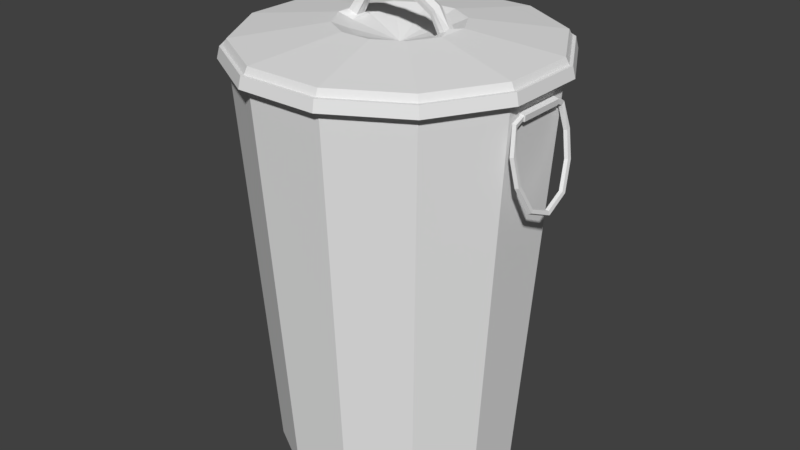 # Source: Trashcan1.blend  (saved by Blender 2.79.0; exported with 4.5.12 LTS)
import bpy
from mathutils import Matrix  # noqa: F401  (used for matrix-valued properties, if any)

bpy.ops.wm.read_factory_settings(use_empty=True)
scene = bpy.context.scene
scene.name = 'Scene'

# ---- collections
col_collection_1 = bpy.data.collections.new('Collection 1'); scene.collection.children.link(col_collection_1)

# ---- world
world_world = bpy.data.worlds.new('World'); scene.world = world_world
world_world.color = (0.05088, 0.05088, 0.05088)
world_world.use_sun_shadow = False
world_world.sun_shadow_jitter_overblur = 0.0
world_world.cycles.sampling_method = 'MANUAL'

# ---- meshes
me_cylinder = bpy.data.meshes.new('Cylinder')
me_cylinder.from_pydata([(15.52, 57.91, 0.5957), (19.24, 71.8, 200.6), (42.39, 42.39, 0.5957), (52.56, 52.56, 200.6), (57.91, 15.52, 0.5957), (71.8, 19.24, 200.6), (19.68, 73.44, 206.1), (53.76, 53.76, 206.1), (73.44, 19.68, 206.1), (20.42, 76.21, 200.6), (55.79, 55.79, 200.6), (76.21, 20.42, 200.6), (20.08, 74.93, 206.1), (54.85, 54.85, 206.1), (74.93, 20.08, 206.1), (19.24, 71.8, 209.4), (52.56, 52.56, 209.4), (71.8, 19.24, 209.4), (7.693, 28.71, 215.5), (21.02, 21.02, 215.5), (26.52, 3.306, 216.1), (5.824, 21.74, 212.7), (15.91, 15.91, 212.7), (22.48, 2.679, 214.2), (28.71, 7.693, 215.5), (21.74, 5.824, 212.7), (20.57, 2.773, 224.5), (18.3, 2.285, 221.2), (11.77, 2.773, 229.9), (10.67, 2.285, 226.0), (18.46, 18.46, 214.1), (25.22, 6.759, 214.1), (6.759, 25.22, 214.1), (24.39, 3.384, 215.3), (19.57, 2.686, 223.0), (11.42, 2.686, 228.1), (19.03, 71.02, 189.4), (51.99, 51.99, 189.4), (71.71, 11.98, 191.3), (19.15, 71.48, 196.0), (52.32, 52.32, 196.0), (71.9, 12.01, 194.0), (71.48, 19.15, 196.0), (71.02, 19.03, 189.4), (73.57, 12.01, 193.5), (73.37, 11.97, 191.6), (71.4, 12.02, 194.8), (71.1, 11.97, 190.6), (74.17, 12.02, 193.9), (73.88, 11.97, 191.1), (71.9, 17.7, 191.7), (71.7, 15.98, 189.6), (73.57, 17.37, 191.3), (73.37, 16.17, 189.8), (73.6, 21.11, 178.7), (73.52, 18.4, 178.1), (75.27, 20.57, 178.9), (75.15, 18.72, 178.4), (75.96, 19.87, 165.4), (75.67, 17.15, 166.0), (77.59, 19.32, 165.8), (77.32, 17.47, 166.2), (78.43, 13.01, 152.3), (77.91, 10.95, 154.1), (80.01, 12.59, 153.0), (79.59, 11.19, 154.2), (15.52, -57.91, 0.5957), (19.24, -71.8, 200.6), (42.39, -42.39, 0.5957), (52.56, -52.56, 200.6), (57.91, -15.52, 0.5957), (71.8, -19.24, 200.6), (19.68, -73.44, 206.1), (53.76, -53.76, 206.1), (73.44, -19.68, 206.1), (20.42, -76.21, 200.6), (55.79, -55.79, 200.6), (76.21, -20.42, 200.6), (20.08, -74.93, 206.1), (54.85, -54.85, 206.1), (74.93, -20.08, 206.1), (19.24, -71.8, 209.4), (52.56, -52.56, 209.4), (71.8, -19.24, 209.4), (7.693, -28.71, 215.5), (21.02, -21.02, 215.5), (26.52, -3.306, 216.1), (5.824, -21.74, 212.7), (15.91, -15.91, 212.7), (22.48, -2.679, 214.2), (28.71, -7.693, 215.5), (21.74, -5.824, 212.7), (20.57, -2.773, 224.5), (18.3, -2.285, 221.2), (11.77, -2.773, 229.9), (10.67, -2.285, 226.0), (21.74, 0.0, 212.7), (26.64, 0.0, 216.7), (22.22, 0.0, 214.2), (21.22, 0.0, 225.7), (18.57, 0.0, 221.5), (12.38, 0.0, 231.0), (11.07, 0.0, 226.2), (18.46, -18.46, 214.1), (25.22, -6.759, 214.1), (6.759, -25.22, 214.1), (24.39, -3.384, 215.3), (19.57, -2.686, 223.0), (11.42, -2.686, 228.1), (19.03, -71.02, 189.4), (51.99, -51.99, 189.4), (71.71, -11.98, 191.3), (19.15, -71.48, 196.0), (52.32, -52.32, 196.0), (71.9, -12.01, 194.0), (71.48, -19.15, 196.0), (71.02, -19.03, 189.4), (73.57, -12.01, 193.5), (73.37, -11.97, 191.6), (71.4, -12.02, 194.8), (71.1, -11.97, 190.6), (74.17, -12.02, 193.9), (73.88, -11.97, 191.1), (71.9, -17.7, 191.7), (71.7, -15.98, 189.6), (73.57, -17.37, 191.3), (73.37, -16.17, 189.8), (73.6, -21.11, 178.7), (73.52, -18.4, 178.1), (75.27, -20.57, 178.9), (75.15, -18.72, 178.4), (75.96, -19.87, 165.4), (75.67, -17.15, 166.0), (77.59, -19.32, 165.8), (77.32, -17.47, 166.2), (78.43, -13.01, 152.3), (77.91, -10.95, 154.1), (80.01, -12.59, 153.0), (79.59, -11.19, 154.2), (79.26, 0.0, 146.8), (78.58, 0.0, 149.5), (80.81, 0.0, 147.6), (80.28, 0.0, 149.5), (-15.52, 57.91, 0.5957), (-19.24, 71.8, 200.6), (-42.39, 42.39, 0.5957), (-52.56, 52.56, 200.6), (-57.91, 15.52, 0.5957), (-71.8, 19.24, 200.6), (-19.68, 73.44, 206.1), (-53.76, 53.76, 206.1), (-73.44, 19.68, 206.1), (-20.42, 76.21, 200.6), (-55.79, 55.79, 200.6), (-76.21, 20.42, 200.6), (-20.08, 74.93, 206.1), (-54.85, 54.85, 206.1), (-74.93, 20.08, 206.1), (-19.24, 71.8, 209.4), (-52.56, 52.56, 209.4), (-71.8, 19.24, 209.4), (-7.693, 28.71, 215.5), (-21.02, 21.02, 215.5), (-26.52, 3.306, 216.1), (-5.824, 21.74, 212.7), (-15.91, 15.91, 212.7), (-22.48, 2.679, 214.2), (-28.71, 7.693, 215.5), (-21.74, 5.824, 212.7), (-20.57, 2.773, 224.5), (-18.3, 2.285, 221.2), (-11.77, 2.773, 229.9), (-10.67, 2.285, 226.0), (-18.46, 18.46, 214.1), (-25.22, 6.759, 214.1), (-6.759, 25.22, 214.1), (-24.39, 3.384, 215.3), (-19.57, 2.686, 223.0), (-11.42, 2.686, 228.1), (0.0, 2.609, 231.5), (0.0, 2.166, 227.7), (0.0, 2.604, 229.6), (-19.03, 71.02, 189.4), (-51.99, 51.99, 189.4), (-71.71, 11.98, 191.3), (-19.15, 71.48, 196.0), (-52.32, 52.32, 196.0), (-71.9, 12.01, 194.0), (-71.48, 19.15, 196.0), (-71.02, 19.03, 189.4), (-73.57, 12.01, 193.5), (-73.37, 11.97, 191.6), (-71.4, 12.02, 194.8), (-71.1, 11.97, 190.6), (-74.17, 12.02, 193.9), (-73.88, 11.97, 191.1), (-71.9, 17.7, 191.7), (-71.7, 15.98, 189.6), (-73.57, 17.37, 191.3), (-73.37, 16.17, 189.8), (-73.6, 21.11, 178.7), (-73.52, 18.4, 178.1), (-75.27, 20.57, 178.9), (-75.15, 18.72, 178.4), (-75.96, 19.87, 165.4), (-75.67, 17.15, 166.0), (-77.59, 19.32, 165.8), (-77.32, 17.47, 166.2), (-78.43, 13.01, 152.3), (-77.91, 10.95, 154.1), (-80.01, 12.59, 153.0), (-79.59, 11.19, 154.2), (-15.52, -57.91, 0.5957), (-19.24, -71.8, 200.6), (-42.39, -42.39, 0.5957), (-52.56, -52.56, 200.6), (-57.91, -15.52, 0.5957), (-71.8, -19.24, 200.6), (-19.68, -73.44, 206.1), (-53.76, -53.76, 206.1), (-73.44, -19.68, 206.1), (-20.42, -76.21, 200.6), (-55.79, -55.79, 200.6), (-76.21, -20.42, 200.6), (-20.08, -74.93, 206.1), (-54.85, -54.85, 206.1), (-74.93, -20.08, 206.1), (-19.24, -71.8, 209.4), (-52.56, -52.56, 209.4), (-71.8, -19.24, 209.4), (-7.693, -28.71, 215.5), (-21.02, -21.02, 215.5), (-26.52, -3.306, 216.1), (-5.824, -21.74, 212.7), (-15.91, -15.91, 212.7), (-22.48, -2.679, 214.2), (-28.71, -7.693, 215.5), (-21.74, -5.824, 212.7), (-20.57, -2.773, 224.5), (-18.3, -2.285, 221.2), (-11.77, -2.773, 229.9), (-10.67, -2.285, 226.0), (-21.74, 0.0, 212.7), (-26.64, 0.0, 216.7), (-22.22, 0.0, 214.2), (-21.22, 0.0, 225.7), (-18.57, 0.0, 221.5), (-12.38, 0.0, 231.0), (-11.07, 0.0, 226.2), (-18.46, -18.46, 214.1), (-25.22, -6.759, 214.1), (-6.759, -25.22, 214.1), (-24.39, -3.384, 215.3), (-19.57, -2.686, 223.0), (-11.42, -2.686, 228.1), (0.0, 0.0, 206.0), (0.0, -2.609, 231.5), (0.0, -2.166, 227.7), (0.0, 0.0, 232.6), (0.0, 0.0, 227.7), (0.0, -2.604, 229.6), (0.0, 0.0, 230.1), (0.0, 0.0, 0.5957), (-19.03, -71.02, 189.4), (-51.99, -51.99, 189.4), (-71.71, -11.98, 191.3), (-19.15, -71.48, 196.0), (-52.32, -52.32, 196.0), (-71.9, -12.01, 194.0), (-71.48, -19.15, 196.0), (-71.02, -19.03, 189.4), (-73.57, -12.01, 193.5), (-73.37, -11.97, 191.6), (-71.4, -12.02, 194.8), (-71.1, -11.97, 190.6), (-74.17, -12.02, 193.9), (-73.88, -11.97, 191.1), (-71.9, -17.7, 191.7), (-71.7, -15.98, 189.6), (-73.57, -17.37, 191.3), (-73.37, -16.17, 189.8), (-73.6, -21.11, 178.7), (-73.52, -18.4, 178.1), (-75.27, -20.57, 178.9), (-75.15, -18.72, 178.4), (-75.96, -19.87, 165.4), (-75.67, -17.15, 166.0), (-77.59, -19.32, 165.8), (-77.32, -17.47, 166.2), (-78.43, -13.01, 152.3), (-77.91, -10.95, 154.1), (-80.01, -12.59, 153.0), (-79.59, -11.19, 154.2), (-79.26, 0.0, 146.8), (-78.58, 0.0, 149.5), (-80.81, 0.0, 147.6), (-80.28, 0.0, 149.5)], [], [(39, 1, 3, 40), (40, 3, 5, 42), (6, 7, 13, 12), (3, 1, 9, 10), (11, 10, 13, 14), (10, 9, 12, 13), (5, 3, 10, 11), (7, 8, 14, 13), (115, 42, 5, 71), (17, 16, 19, 24), (74, 80, 14, 8), (7, 6, 15, 16), (8, 7, 16, 17), (11, 77, 71, 5), (16, 15, 18, 19), (31, 30, 22, 25), (97, 20, 26, 99), (30, 32, 21, 22), (25, 22, 255), (255, 233, 87), (22, 21, 255), (185, 144, 1, 39), (6, 149, 158, 15), (1, 144, 152, 9), (9, 152, 155, 12), (155, 149, 6, 12), (98, 23, 25, 96), (33, 20, 24, 31), (33, 23, 27, 34), (34, 27, 29, 35), (99, 26, 28, 101), (102, 259, 180, 29), (35, 181, 179, 28), (28, 179, 258, 101), (27, 100, 102, 29), (23, 98, 100, 27), (90, 24, 97), (29, 180, 181, 35), (26, 34, 35, 28), (20, 33, 34, 26), (23, 33, 31, 25), (19, 18, 32, 30), (143, 182, 36, 0), (24, 19, 30, 31), (0, 2, 262), (2, 4, 262), (2, 37, 43, 4), (0, 36, 37, 2), (70, 4, 43, 116), (37, 40, 42, 43), (36, 39, 40, 37), (46, 47, 43, 42), (120, 116, 43, 47), (45, 38, 51, 53), (122, 49, 48, 121), (42, 115, 119, 46), (49, 122, 120, 47), (17, 83, 74, 8), (14, 80, 77, 11), (24, 90, 83, 17), (41, 38, 47, 46), (45, 44, 48, 49), (38, 45, 49, 47), (44, 41, 46, 48), (50, 52, 56, 54), (38, 41, 50, 51), (41, 44, 52, 50), (44, 45, 53, 52), (57, 55, 59, 61), (52, 53, 57, 56), (53, 51, 55, 57), (51, 50, 54, 55), (61, 59, 63, 65), (55, 54, 58, 59), (54, 56, 60, 58), (56, 57, 61, 60), (62, 64, 141, 139), (59, 58, 62, 63), (58, 60, 64, 62), (60, 61, 65, 64), (64, 65, 142, 141), (65, 63, 140, 142), (63, 62, 139, 140), (112, 113, 69, 67), (113, 115, 71, 69), (4, 70, 262), (72, 78, 79, 73), (69, 76, 75, 67), (77, 80, 79, 76), (76, 79, 78, 75), (71, 77, 76, 69), (73, 79, 80, 74), (87, 233, 251, 105), (83, 90, 85, 82), (182, 185, 39, 36), (73, 82, 81, 72), (74, 83, 82, 73), (82, 85, 84, 81), (104, 91, 88, 103), (97, 99, 92, 86), (103, 88, 87, 105), (91, 255, 88), (97, 24, 20), (88, 255, 87), (84, 230, 227, 81), (81, 227, 218, 72), (75, 221, 213, 67), (15, 158, 161, 18), (224, 78, 72, 218), (98, 96, 91, 89), (106, 104, 90, 86), (106, 107, 93, 89), (107, 108, 95, 93), (99, 101, 94, 92), (102, 95, 257, 259), (108, 94, 256, 260), (94, 101, 258, 256), (93, 95, 102, 100), (89, 93, 100, 98), (86, 90, 97), (95, 108, 260, 257), (92, 94, 108, 107), (86, 92, 107, 106), (89, 91, 104, 106), (85, 103, 105, 84), (212, 66, 109, 263), (90, 104, 103, 85), (263, 109, 112, 266), (105, 251, 230, 84), (66, 262, 68), (68, 262, 70), (68, 70, 116, 110), (66, 68, 110, 109), (110, 116, 115, 113), (109, 110, 113, 112), (119, 115, 116, 120), (118, 126, 124, 111), (18, 161, 175, 32), (78, 224, 221, 75), (32, 175, 164, 21), (114, 119, 120, 111), (118, 122, 121, 117), (111, 120, 122, 118), (117, 121, 119, 114), (123, 127, 129, 125), (111, 124, 123, 114), (114, 123, 125, 117), (117, 125, 126, 118), (130, 134, 132, 128), (125, 129, 130, 126), (126, 130, 128, 124), (124, 128, 127, 123), (134, 138, 136, 132), (128, 132, 131, 127), (127, 131, 133, 129), (129, 133, 134, 130), (135, 139, 141, 137), (132, 136, 135, 131), (131, 135, 137, 133), (133, 137, 138, 134), (140, 142, 141, 139), (137, 141, 142, 138), (138, 142, 140, 136), (136, 140, 139, 135), (25, 255, 91), (119, 121, 48, 46), (21, 164, 255), (185, 186, 146, 144), (186, 188, 148, 146), (149, 155, 156, 150), (146, 153, 152, 144), (154, 157, 156, 153), (153, 156, 155, 152), (148, 154, 153, 146), (150, 156, 157, 151), (269, 217, 148, 188), (160, 167, 162, 159), (220, 151, 157, 226), (150, 159, 158, 149), (151, 160, 159, 150), (154, 148, 217, 223), (159, 162, 161, 158), (174, 168, 165, 173), (243, 245, 169, 163), (173, 165, 164, 175), (168, 255, 165), (165, 255, 164), (244, 242, 168, 166), (176, 174, 167, 163), (176, 177, 170, 166), (177, 178, 172, 170), (245, 247, 171, 169), (248, 172, 180, 259), (178, 171, 179, 181), (171, 247, 258, 179), (170, 172, 248, 246), (166, 170, 246, 244), (243, 167, 236), (172, 178, 181, 180), (169, 171, 178, 177), (163, 169, 177, 176), (166, 168, 174, 176), (162, 173, 175, 161), (167, 174, 173, 162), (261, 181, 180, 259), (258, 179, 181, 261), (143, 262, 145), (145, 262, 147), (145, 147, 189, 183), (143, 145, 183, 182), (216, 270, 189, 147), (183, 189, 188, 186), (182, 183, 186, 185), (192, 188, 189, 193), (274, 193, 189, 270), (191, 199, 197, 184), (276, 275, 194, 195), (188, 192, 273, 269), (195, 193, 274, 276), (160, 151, 220, 229), (157, 154, 223, 226), (167, 160, 229, 236), (187, 192, 193, 184), (191, 195, 194, 190), (184, 193, 195, 191), (190, 194, 192, 187), (196, 200, 202, 198), (184, 197, 196, 187), (187, 196, 198, 190), (190, 198, 199, 191), (203, 207, 205, 201), (198, 202, 203, 199), (199, 203, 201, 197), (197, 201, 200, 196), (207, 211, 209, 205), (201, 205, 204, 200), (200, 204, 206, 202), (202, 206, 207, 203), (208, 293, 295, 210), (205, 209, 208, 204), (204, 208, 210, 206), (206, 210, 211, 207), (210, 295, 296, 211), (211, 296, 294, 209), (209, 294, 293, 208), (266, 213, 215, 267), (267, 215, 217, 269), (147, 262, 216), (218, 219, 225, 224), (215, 213, 221, 222), (223, 222, 225, 226), (222, 221, 224, 225), (217, 215, 222, 223), (219, 220, 226, 225), (229, 228, 231, 236), (219, 218, 227, 228), (220, 219, 228, 229), (228, 227, 230, 231), (250, 249, 234, 237), (243, 232, 238, 245), (249, 251, 233, 234), (237, 234, 255), (243, 163, 167), (234, 233, 255), (244, 235, 237, 242), (252, 232, 236, 250), (252, 235, 239, 253), (253, 239, 241, 254), (245, 238, 240, 247), (248, 259, 257, 241), (254, 260, 256, 240), (240, 256, 258, 247), (239, 246, 248, 241), (235, 244, 246, 239), (241, 257, 260, 254), (238, 253, 254, 240), (232, 252, 253, 238), (235, 252, 250, 237), (231, 230, 251, 249), (236, 231, 249, 250), (261, 259, 257, 260), (258, 261, 260, 256), (212, 214, 262), (214, 216, 262), (214, 264, 270, 216), (212, 263, 264, 214), (264, 267, 269, 270), (263, 266, 267, 264), (273, 274, 270, 269), (272, 265, 278, 280), (268, 265, 274, 273), (272, 271, 275, 276), (265, 272, 276, 274), (271, 268, 273, 275), (277, 279, 283, 281), (265, 268, 277, 278), (268, 271, 279, 277), (271, 272, 280, 279), (284, 282, 286, 288), (279, 280, 284, 283), (280, 278, 282, 284), (278, 277, 281, 282), (288, 286, 290, 292), (282, 281, 285, 286), (281, 283, 287, 285), (283, 284, 288, 287), (289, 291, 295, 293), (286, 285, 289, 290), (285, 287, 291, 289), (287, 288, 292, 291), (294, 293, 295, 296), (291, 292, 296, 295), (292, 290, 294, 296), (290, 289, 293, 294), (168, 237, 255), (273, 192, 194, 275), (266, 112, 67, 213), (232, 243, 236)])
me_cylinder.use_remesh_preserve_volume = False
me_cylinder.use_remesh_preserve_attributes = False
me_cylinder.use_mirror_vertex_groups = False
me_cylinder.update()

# ---- objects
ob_cylinder = bpy.data.objects.new('Cylinder', me_cylinder)

# ---- transforms, parenting, visibility, modifiers, constraints
ob_cylinder.location = (0.0, 0.0, 0.0)
ob_cylinder.lineart.crease_threshold = 0.0

# ---- collection membership
col_collection_1.objects.link(ob_cylinder)

# ---- scene / render settings (as saved in the file)
scene.frame_start = 1; scene.frame_end = 250; scene.frame_set(1)
scene.render.engine = 'BLENDER_EEVEE_NEXT'
scene.render.resolution_percentage = 50
scene.render.dither_intensity = 0.0
scene.cycles.use_denoising = False
scene.cycles.samples = 128
scene.cycles.sampling_pattern = 'TABULATED_SOBOL'
scene.cycles.use_adaptive_sampling = False
scene.cycles.use_light_tree = False
scene.cycles.blur_glossy = 0.0
scene.cycles.sample_clamp_indirect = 0.0
scene.view_settings.view_transform = 'Standard'
scene.unit_settings.scale_length = 0.01
bpy.context.view_layer.update()

# ---- added for rendering (the .blend has no active camera and no usable light): camera, sun
cam_auto = bpy.data.cameras.new('AutoCamera')
cam_auto.lens = 50.0
cam_auto.sensor_width = 36.0
cam_auto.clip_end = 5215.84
ob_auto_camera = bpy.data.objects.new('AutoCamera', cam_auto)
scene.collection.objects.link(ob_auto_camera)
ob_auto_camera.location = (297.2, -356.64, 354.36)
ob_auto_camera.rotation_euler = (1.09748, -7.21219e-08, 0.694738)
scene.camera = ob_auto_camera
light_auto_sun = bpy.data.lights.new('AutoSun', 'SUN')
light_auto_sun.energy = 3.0
light_auto_sun.angle = 0.0523599
ob_auto_sun = bpy.data.objects.new('AutoSun', light_auto_sun)
scene.collection.objects.link(ob_auto_sun)
ob_auto_sun.rotation_euler = (0.872665, 0.174533, 0.523599)
bpy.context.view_layer.update()
